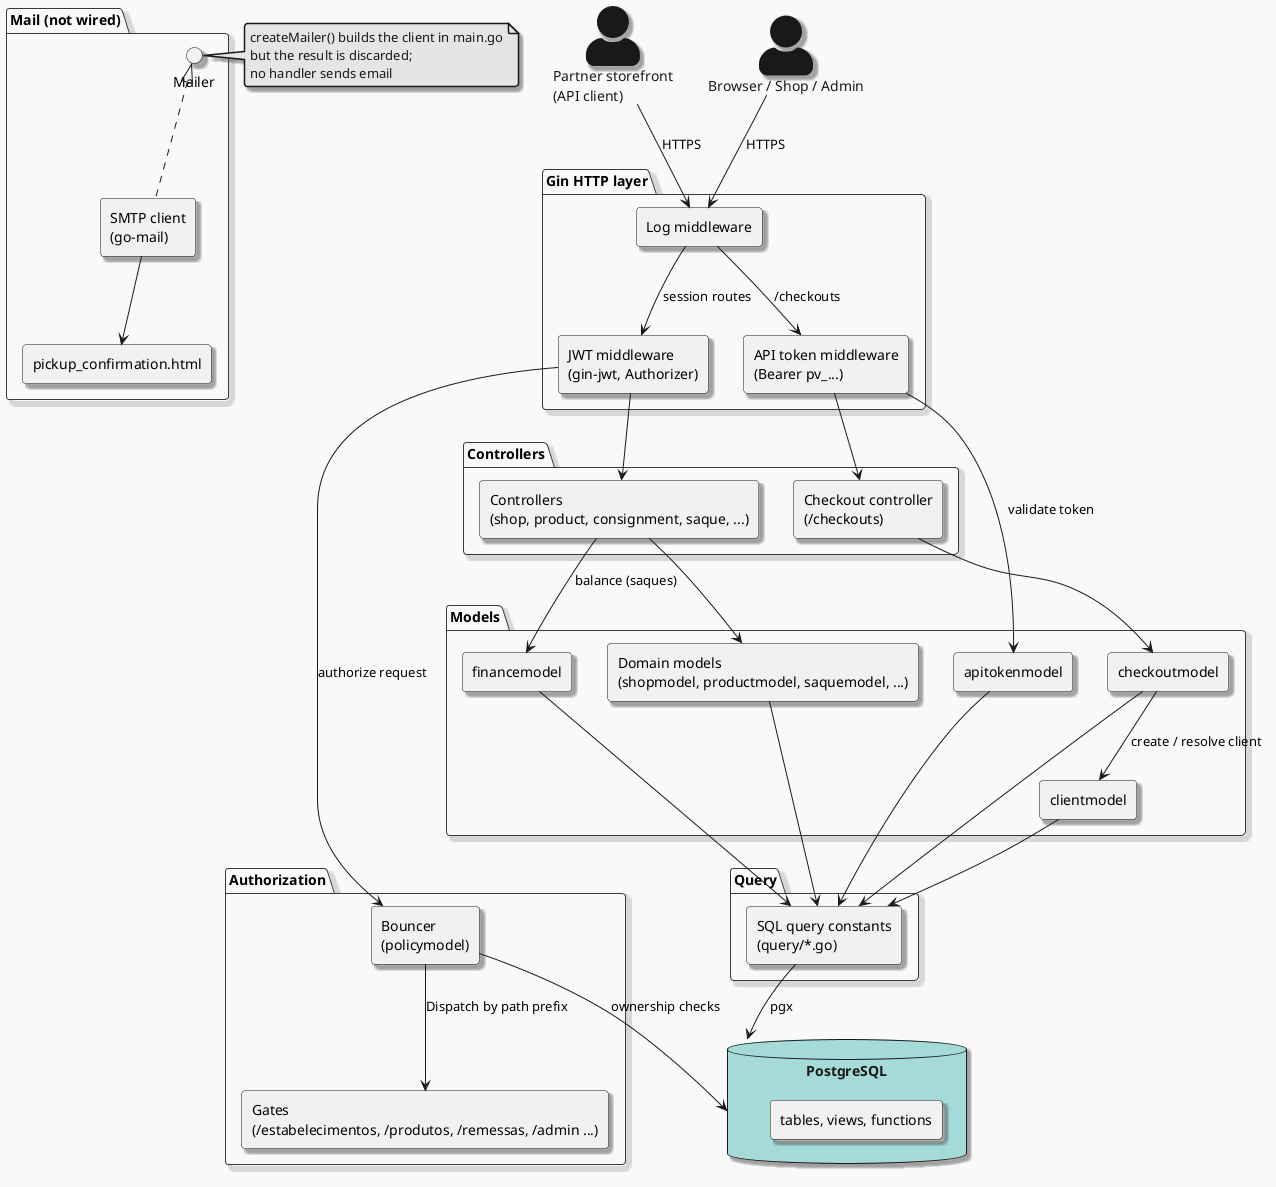

The diagram above was rendered by PlantUML. Its source (embedded in the PNG):
@startuml
!include pvapi-theme.iuml
skinparam componentStyle rectangle

actor "Browser / Shop / Admin" as User
actor "Partner storefront\n(API client)" as Partner

package "Gin HTTP layer" {
  [Log middleware] as Log
  [JWT middleware\n(gin-jwt, Authorizer)] as JWT
  [API token middleware\n(Bearer pv_...)] as Tok
}

package "Authorization" {
  [Bouncer\n(policymodel)] as Bouncer
  [Gates\n(/estabelecimentos, /produtos, /remessas, /admin ...)] as Gates
  Bouncer --> Gates : Dispatch by path prefix
}

package "Controllers" {
  [Controllers\n(shop, product, consignment, saque, ...)] as Ctl
  [Checkout controller\n(/checkouts)] as CCtrl
}

package "Models" {
  [Domain models\n(shopmodel, productmodel, saquemodel, ...)] as DomM
  [checkoutmodel] as CM
  [clientmodel] as CLM
  [financemodel] as Fin
  [apitokenmodel] as ATM
}

package "Query" {
  [SQL query constants\n(query/*.go)] as Q
}

package "Mail (not wired)" {
  interface Mailer
  [SMTP client\n(go-mail)] as Smtp
  [pickup_confirmation.html] as Tpl
  Mailer <|.. Smtp
  Smtp --> Tpl
}

database "PostgreSQL" as DB {
  [tables, views, functions]
}

User --> Log : HTTPS
Partner --> Log : HTTPS
Log --> JWT : session routes
Log --> Tok : /checkouts
JWT --> Bouncer : authorize request
Bouncer --> DB : ownership checks
JWT --> Ctl
Tok --> ATM : validate token
ATM --> Q
Tok --> CCtrl
CCtrl --> CM
CM --> CLM : create / resolve client
Ctl --> DomM
Ctl --> Fin : balance (saques)
DomM --> Q
CM --> Q
CLM --> Q
Fin --> Q
Q --> DB : pgx

note right of Mailer
  createMailer() builds the client in main.go
  but the result is discarded;
  no handler sends email
end note
@enduml